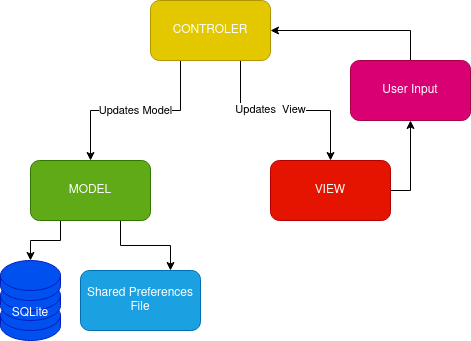

The diagram above was exported from draw.io. Its source (the exported page's mxGraphModel, read from the mxfile embedded in the PNG):
<mxGraphModel dx="1422" dy="835" grid="1" gridSize="10" guides="1" tooltips="1" connect="1" arrows="1" fold="1" page="1" pageScale="1" pageWidth="850" pageHeight="1100" math="0" shadow="0">
  <root>
    <mxCell id="0" />
    <mxCell id="1" parent="0" />
    <mxCell id="ovfAIAHRhuQa6tSTSgWU-14" value="Updates Model" style="edgeStyle=orthogonalEdgeStyle;rounded=0;orthogonalLoop=1;jettySize=auto;html=1;exitX=0.25;exitY=1;exitDx=0;exitDy=0;entryX=0.5;entryY=0;entryDx=0;entryDy=0;" parent="1" source="ovfAIAHRhuQa6tSTSgWU-1" target="ovfAIAHRhuQa6tSTSgWU-2" edge="1">
      <mxGeometry relative="1" as="geometry" />
    </mxCell>
    <mxCell id="ovfAIAHRhuQa6tSTSgWU-15" style="edgeStyle=orthogonalEdgeStyle;rounded=0;orthogonalLoop=1;jettySize=auto;html=1;exitX=0.75;exitY=1;exitDx=0;exitDy=0;entryX=0.5;entryY=0;entryDx=0;entryDy=0;" parent="1" source="ovfAIAHRhuQa6tSTSgWU-1" target="ovfAIAHRhuQa6tSTSgWU-3" edge="1">
      <mxGeometry relative="1" as="geometry" />
    </mxCell>
    <mxCell id="ovfAIAHRhuQa6tSTSgWU-20" value="Updates&amp;nbsp; View" style="edgeLabel;html=1;align=center;verticalAlign=middle;resizable=0;points=[];" parent="ovfAIAHRhuQa6tSTSgWU-15" vertex="1" connectable="0">
      <mxGeometry x="-0.1684" y="2" relative="1" as="geometry">
        <mxPoint as="offset" />
      </mxGeometry>
    </mxCell>
    <mxCell id="ovfAIAHRhuQa6tSTSgWU-1" value="&lt;div&gt;&lt;font color=&quot;#FFFFFF&quot;&gt;CONTROLER&lt;/font&gt;&lt;/div&gt;" style="rounded=1;whiteSpace=wrap;html=1;fillColor=#e3c800;strokeColor=#B09500;fontColor=#000000;" parent="1" vertex="1">
      <mxGeometry x="340" y="100" width="120" height="60" as="geometry" />
    </mxCell>
    <mxCell id="ovfAIAHRhuQa6tSTSgWU-13" style="edgeStyle=orthogonalEdgeStyle;rounded=0;orthogonalLoop=1;jettySize=auto;html=1;exitX=0.25;exitY=1;exitDx=0;exitDy=0;entryX=0.5;entryY=0;entryDx=0;entryDy=0;entryPerimeter=0;" parent="1" source="ovfAIAHRhuQa6tSTSgWU-2" target="ovfAIAHRhuQa6tSTSgWU-7" edge="1">
      <mxGeometry relative="1" as="geometry" />
    </mxCell>
    <mxCell id="WCvmwCONQutIQwTUtu6t-2" style="edgeStyle=orthogonalEdgeStyle;rounded=0;orthogonalLoop=1;jettySize=auto;html=1;exitX=0.75;exitY=1;exitDx=0;exitDy=0;entryX=0.75;entryY=0;entryDx=0;entryDy=0;" edge="1" parent="1" source="ovfAIAHRhuQa6tSTSgWU-2" target="WCvmwCONQutIQwTUtu6t-1">
      <mxGeometry relative="1" as="geometry" />
    </mxCell>
    <mxCell id="ovfAIAHRhuQa6tSTSgWU-2" value="&lt;div&gt;MODEL&lt;/div&gt;" style="rounded=1;whiteSpace=wrap;html=1;fillColor=#60a917;strokeColor=#2D7600;fontColor=#ffffff;" parent="1" vertex="1">
      <mxGeometry x="220" y="260" width="120" height="60" as="geometry" />
    </mxCell>
    <mxCell id="ovfAIAHRhuQa6tSTSgWU-16" style="edgeStyle=orthogonalEdgeStyle;rounded=0;orthogonalLoop=1;jettySize=auto;html=1;exitX=0.5;exitY=0;exitDx=0;exitDy=0;entryX=1;entryY=0.5;entryDx=0;entryDy=0;startArrow=none;" parent="1" source="ovfAIAHRhuQa6tSTSgWU-17" target="ovfAIAHRhuQa6tSTSgWU-1" edge="1">
      <mxGeometry relative="1" as="geometry" />
    </mxCell>
    <mxCell id="ovfAIAHRhuQa6tSTSgWU-19" style="edgeStyle=orthogonalEdgeStyle;rounded=0;orthogonalLoop=1;jettySize=auto;html=1;exitX=1;exitY=0.5;exitDx=0;exitDy=0;entryX=0.5;entryY=1;entryDx=0;entryDy=0;" parent="1" source="ovfAIAHRhuQa6tSTSgWU-3" target="ovfAIAHRhuQa6tSTSgWU-17" edge="1">
      <mxGeometry relative="1" as="geometry" />
    </mxCell>
    <mxCell id="ovfAIAHRhuQa6tSTSgWU-3" value="VIEW" style="rounded=1;whiteSpace=wrap;html=1;fillColor=#e51400;strokeColor=#B20000;fontColor=#ffffff;" parent="1" vertex="1">
      <mxGeometry x="460" y="260" width="120" height="60" as="geometry" />
    </mxCell>
    <mxCell id="ovfAIAHRhuQa6tSTSgWU-5" value="" style="shape=cylinder3;whiteSpace=wrap;html=1;boundedLbl=1;backgroundOutline=1;size=15;fillColor=#0050ef;strokeColor=#001DBC;fontColor=#ffffff;" parent="1" vertex="1">
      <mxGeometry x="190" y="400" width="60" height="40" as="geometry" />
    </mxCell>
    <mxCell id="ovfAIAHRhuQa6tSTSgWU-6" value="SQLite" style="shape=cylinder3;whiteSpace=wrap;html=1;boundedLbl=1;backgroundOutline=1;size=15;fillColor=#0050ef;strokeColor=#001DBC;fontColor=#ffffff;" parent="1" vertex="1">
      <mxGeometry x="190" y="380" width="60" height="40" as="geometry" />
    </mxCell>
    <mxCell id="ovfAIAHRhuQa6tSTSgWU-7" value="" style="shape=cylinder3;whiteSpace=wrap;html=1;boundedLbl=1;backgroundOutline=1;size=15;fillColor=#0050ef;strokeColor=#001DBC;fontColor=#ffffff;" parent="1" vertex="1">
      <mxGeometry x="190" y="360" width="60" height="40" as="geometry" />
    </mxCell>
    <mxCell id="ovfAIAHRhuQa6tSTSgWU-17" value="&lt;div&gt;User Input&lt;/div&gt;" style="rounded=1;whiteSpace=wrap;html=1;fillColor=#d80073;strokeColor=#A50040;fontColor=#ffffff;" parent="1" vertex="1">
      <mxGeometry x="540" y="160" width="120" height="60" as="geometry" />
    </mxCell>
    <mxCell id="WCvmwCONQutIQwTUtu6t-1" value="Shared Preferences&lt;br&gt;File" style="rounded=1;whiteSpace=wrap;html=1;fillColor=#1ba1e2;strokeColor=#006EAF;fontColor=#ffffff;" vertex="1" parent="1">
      <mxGeometry x="270" y="370" width="120" height="60" as="geometry" />
    </mxCell>
  </root>
</mxGraphModel>